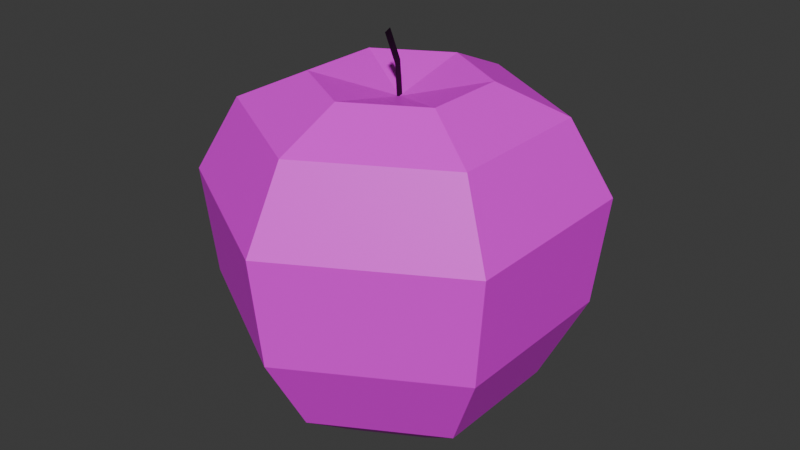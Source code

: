 # Source: apple_crypt.blend  (saved by Blender 5.0.119; exported with 4.5.12 LTS)
import bpy
from mathutils import Matrix  # noqa: F401  (used for matrix-valued properties, if any)

bpy.ops.wm.read_factory_settings(use_empty=True)
scene = bpy.context.scene
scene.name = 'Scene'

# ---- collections
col_collection = bpy.data.collections.new('Collection'); scene.collection.children.link(col_collection)

# ---- images (referenced by path relative to the original .blend; pixels are not part of the script)
import os
ASSET_DIR = os.environ.get("B2B_ASSET_DIR", "")  # directory of the original .blend (textures are referenced by path, not embedded)
HERE = os.path.dirname(os.path.abspath(__file__))  # packed textures are extracted next to this script under _unpacked/

def load_image(name, relpath, width, height, colorspace="sRGB"):
    """Load a texture the original file referenced (path relative to the .blend, or extracted next to this script)."""
    p = next((c for c in (os.path.join(HERE, relpath), os.path.join(ASSET_DIR, relpath)) if relpath and os.path.exists(c)), "")
    if p:
        img = bpy.data.images.load(p, check_existing=True)
        img.name = name
    else:  # same state as the original file: an image datablock whose file is absent (Cycles renders it pink)
        img = bpy.data.images.new(name, width, height)
        img.source = "FILE"
        img.filepath = "//" + (relpath or name)
    img.colorspace_settings.name = colorspace
    return img
img_apple_apple_png = load_image('Apple_Apple.png', 'Apple_Apple.png', 1024, 1024, 'sRGB')

# ---- materials (node trees are filled in below, after node groups)
mat_material_001 = bpy.data.materials.new('Material.001')
mat_material_003 = bpy.data.materials.new('Material.003')

# ---- material node trees
mat_material_001.use_nodes = True; mat_material_001.node_tree.nodes.clear()
_N = mat_material_001.node_tree.nodes; _L = mat_material_001.node_tree.links
n0 = _N.new('ShaderNodeBsdfPrincipled'); n0.name = 'Principled BSDF'; n0.location = (-200, 100)
n1 = _N.new('ShaderNodeOutputMaterial'); n1.name = 'Material Output'; n1.location = (200, 100)
n2 = _N.new('ShaderNodeTexImage'); n2.name = 'Image Texture'; n2.location = (-552, 112)
n2.image = img_apple_apple_png
n2.interpolation = 'Closest'
_L.new(n0.outputs[0], n1.inputs[0])
_L.new(n2.outputs[0], n0.inputs[0])
n1.is_active_output = True
mat_material_003.use_nodes = True; mat_material_003.node_tree.nodes.clear()
_N = mat_material_003.node_tree.nodes; _L = mat_material_003.node_tree.links
n0 = _N.new('ShaderNodeBsdfPrincipled'); n0.name = 'Principled BSDF'; n0.location = (-200, 100)
n0.inputs[0].default_value = (0.0, 0.0, 0.0, 1.0)
n1 = _N.new('ShaderNodeOutputMaterial'); n1.name = 'Material Output'; n1.location = (200, 100)
_L.new(n0.outputs[0], n1.inputs[0])
n1.is_active_output = True

# ---- world
world_world = bpy.data.worlds.new('World'); scene.world = world_world
world_world.use_nodes = True; world_world.node_tree.nodes.clear()
_N = world_world.node_tree.nodes; _L = world_world.node_tree.links
n0 = _N.new('ShaderNodeOutputWorld'); n0.name = 'World Output'; n0.location = (200, 100)
n1 = _N.new('ShaderNodeBackground'); n1.name = 'Background'; n1.location = (-200, 100)
n1.inputs[0].default_value = (0.05088, 0.05088, 0.05088, 1.0)
_L.new(n1.outputs[0], n0.inputs[0])
n0.is_active_output = True
world_world.color = (0.05088, 0.05088, 0.05088)
world_world.sun_shadow_jitter_overblur = 0.0

# ---- meshes
me_sphere = bpy.data.meshes.new('Sphere')
me_sphere.from_pydata([(2.731e-09, -0.002483, 0.7057), (1.959e-09, 0.3881, 0.7944), (-1.488e-08, 0.7065, 0.6576), (-2.625e-10, 0.9043, 0.3091), (-1.061e-08, 0.6414, -0.6022), (-2.668e-09, 0.3464, -0.8052), (-2.668e-09, 4.864e-09, -0.6972), (0.3383, 0.1928, 0.7944), (0.6117, 0.3533, 0.6576), (0.7832, 0.4522, 0.3091), (0.5498, 0.324, -0.6022), (0.3, 0.1732, -0.8052), (0.3383, -0.1978, 0.7944), (0.6117, -0.353, 0.6576), (0.7832, -0.4522, 0.3091), (0.5498, -0.3109, -0.6022), (0.3, -0.1732, -0.8052), (-5.625e-08, -0.3931, 0.7944), (-1.121e-07, -0.7061, 0.6576), (-1.35e-07, -0.9043, 0.3091), (-9.8e-08, -0.6283, -0.6022), (-5.429e-08, -0.3464, -0.8052), (-0.3383, -0.1978, 0.7944), (-0.6117, -0.353, 0.6576), (-0.7832, -0.4522, 0.3091), (-0.5498, -0.3109, -0.6022), (-0.3, -0.1732, -0.8052), (-0.3383, 0.1928, 0.7944), (-0.6117, 0.3533, 0.6576), (-0.7832, 0.4522, 0.3091), (-0.5498, 0.324, -0.6022), (-0.3, 0.1732, -0.8052), (-3.598e-09, 0.8459, -0.2014), (0.7326, 0.423, -0.2014), (0.7326, -0.423, -0.2014), (-1.252e-07, -0.8459, -0.2014), (-0.7326, -0.423, -0.2014), (-0.7326, 0.423, -0.2014)], [], [(5, 4, 10, 11), (3, 2, 8, 9), (1, 0, 7), (6, 5, 11), (32, 3, 9, 33), (2, 1, 7, 8), (9, 8, 13, 14), (7, 0, 12), (6, 11, 16), (33, 9, 14, 34), (8, 7, 12, 13), (11, 10, 15, 16), (12, 0, 17), (6, 16, 21), (34, 14, 19, 35), (13, 12, 17, 18), (16, 15, 20, 21), (14, 13, 18, 19), (6, 21, 26), (35, 19, 24, 36), (18, 17, 22, 23), (21, 20, 25, 26), (19, 18, 23, 24), (17, 0, 22), (6, 26, 31), (36, 24, 29, 37), (23, 22, 27, 28), (26, 25, 30, 31), (24, 23, 28, 29), (22, 0, 27), (6, 31, 5), (37, 29, 3, 32), (28, 27, 1, 2), (31, 30, 4, 5), (29, 28, 2, 3), (27, 0, 1), (30, 37, 32, 4), (25, 36, 37, 30), (20, 35, 36, 25), (15, 34, 35, 20), (10, 33, 34, 15), (4, 32, 33, 10)])
_uv = me_sphere.uv_layers.new(name='UVMap')
_uv.uv.foreach_set('vector', [0.5, 0.6875, 0.5, 0.8438, 0.8125, 0.6875, 0.6562, 0.5938, 0.5, 0.6875, 0.5, 0.875, 0.8438, 0.875, 0.9375, 0.6875, 0.5, 0.7188, 0.5, 0.5, 0.6875, 0.5938, 0.5, 0.5, 0.5, 0.6875, 0.6562, 0.5938, 0.5, 0.4062, 0.5, 0.6875, 0.9375, 0.6875, 0.9062, 0.4062, 0.5, 0.875, 0.5, 0.7188, 0.6875, 0.5938, 0.8438, 0.6875, 0.75, 0.6875, 0.6875, 0.875, 0.3125, 0.875, 0.25, 0.6875, 0.6875, 0.5938, 0.5, 0.5, 0.6875, 0.4062, 0.5, 0.5, 0.6562, 0.5938, 0.6562, 0.4062, 0.7188, 0.4062, 0.75, 0.6875, 0.25, 0.6875, 0.2812, 0.4062, 0.8438, 0.6875, 0.6875, 0.5938, 0.6875, 0.4062, 0.8438, 0.3125, 0.6562, 0.5938, 0.8125, 0.6875, 0.8125, 0.3125, 0.6562, 0.4062, 0.6875, 0.4062, 0.5, 0.5, 0.5, 0.2812, 0.5, 0.5, 0.6562, 0.4062, 0.5, 0.3125, 0.9062, 0.4062, 0.9375, 0.6875, 0.5, 0.6875, 0.5, 0.4062, 0.8438, 0.3125, 0.6875, 0.4062, 0.5, 0.2812, 0.5, 0.125, 0.6562, 0.4062, 0.8125, 0.3125, 0.5, 0.1562, 0.5, 0.3125, 0.9375, 0.6875, 0.8438, 0.875, 0.5, 0.875, 0.5, 0.6875, 0.5, 0.5, 0.5, 0.3125, 0.3438, 0.4062, 0.5, 0.4062, 0.5, 0.6875, 0.0625, 0.6875, 0.09375, 0.4062, 0.5, 0.125, 0.5, 0.2812, 0.3125, 0.4062, 0.1562, 0.3125, 0.5, 0.3125, 0.5, 0.1562, 0.1875, 0.3125, 0.3438, 0.4062, 0.5, 0.6875, 0.5, 0.875, 0.1562, 0.875, 0.0625, 0.6875, 0.5, 0.2812, 0.5, 0.5, 0.3125, 0.4062, 0.5, 0.5, 0.3438, 0.4062, 0.3438, 0.5938, 0.2812, 0.4062, 0.25, 0.6875, 0.75, 0.6875, 0.7188, 0.4062, 0.1562, 0.3125, 0.3125, 0.4062, 0.3125, 0.5938, 0.1562, 0.6875, 0.3438, 0.4062, 0.1875, 0.3125, 0.1875, 0.6875, 0.3438, 0.5938, 0.25, 0.6875, 0.3125, 0.875, 0.6875, 0.875, 0.75, 0.6875, 0.3125, 0.4062, 0.5, 0.5, 0.3125, 0.5938, 0.5, 0.5, 0.3438, 0.5938, 0.5, 0.6875, 0.09375, 0.4062, 0.0625, 0.6875, 0.5, 0.6875, 0.5, 0.4062, 0.1562, 0.6875, 0.3125, 0.5938, 0.5, 0.7188, 0.5, 0.875, 0.3438, 0.5938, 0.1875, 0.6875, 0.5, 0.8438, 0.5, 0.6875, 0.0625, 0.6875, 0.1562, 0.875, 0.5, 0.875, 0.5, 0.6875, 0.3125, 0.5938, 0.5, 0.5, 0.5, 0.7188, 0.1875, 0.1562, 0.09375, 0.4062, 0.5, 0.4062, 0.5, 0.1562, 0.3125, 0.1562, 0.2812, 0.4062, 0.7188, 0.4062, 0.6875, 0.1562, 0.5, 0.1562, 0.5, 0.4062, 0.09375, 0.4062, 0.1875, 0.1562, 0.8125, 0.1562, 0.9062, 0.4062, 0.5, 0.4062, 0.5, 0.1562, 0.6875, 0.1562, 0.7188, 0.4062, 0.2812, 0.4062, 0.3125, 0.1562, 0.5, 0.1562, 0.5, 0.4062, 0.9062, 0.4062, 0.8125, 0.1562])
me_sphere.materials.append(mat_material_001)
me_sphere.update()
me_plane = bpy.data.meshes.new('Plane')
me_plane.from_pydata([(-5.39, -1.047, 3.492e-07), (0.1903, -0.6292, 2.571e-08), (-5.893, 0.1476, 3.872e-07), (0.1903, 0.6671, 2.571e-08), (-10.96, -3.394, 7.697e-07), (-11.46, -2.199, 8.077e-07)], [], [(0, 1, 3, 2), (0, 2, 5, 4)])
_uv = me_plane.uv_layers.new(name='UVMap')
_uv.uv.foreach_set('vector', [0.0, 0.0, 1.0, 0.0, 1.0, 1.0, 0.0, 1.0, 0.0, 0.0, 0.0, 1.0, 0.0, 1.0, 0.0, 0.0])
me_plane.materials.append(mat_material_003)
me_plane.update()

# ---- objects
ob_sphere = bpy.data.objects.new('Sphere', me_sphere)
ob_plane = bpy.data.objects.new('Plane', me_plane)

# ---- transforms, parenting, visibility, modifiers, constraints
ob_sphere.location = (0.0, 0.0, 0.0)
ob_plane.location = (2.731e-09, -0.002483, 0.7057)
ob_plane.rotation_euler = (-0.0, 1.571, 0.0)
ob_plane.scale = (0.0268, 0.0268, 0.0268)

# ---- collection membership
col_collection.objects.link(ob_sphere)
col_collection.objects.link(ob_plane)

# ---- scene / render settings (as saved in the file)
scene.frame_start = 1; scene.frame_end = 250; scene.frame_set(1)
scene.render.engine = 'BLENDER_EEVEE_NEXT'
scene.render.bake_bias = 0.0
scene.render.bake_samples = 0
scene.cycles.sampling_pattern = 'TABULATED_SOBOL'
scene.eevee.use_volume_custom_range = False
bpy.context.view_layer.update()

# ---- added for rendering (the .blend has no active camera and no usable light): camera, sun
cam_auto = bpy.data.cameras.new('AutoCamera')
cam_auto.lens = 50.0
cam_auto.sensor_width = 36.0
cam_auto.clip_end = 1000.0
ob_auto_camera = bpy.data.objects.new('AutoCamera', cam_auto)
scene.collection.objects.link(ob_auto_camera)
ob_auto_camera.location = (2.78029, -3.33635, 2.32812)
ob_auto_camera.rotation_euler = (1.09748, -7.21219e-08, 0.694738)
scene.camera = ob_auto_camera
light_auto_sun = bpy.data.lights.new('AutoSun', 'SUN')
light_auto_sun.energy = 3.0
light_auto_sun.angle = 0.0523599
ob_auto_sun = bpy.data.objects.new('AutoSun', light_auto_sun)
scene.collection.objects.link(ob_auto_sun)
ob_auto_sun.rotation_euler = (0.872665, 0.174533, 0.523599)
bpy.context.view_layer.update()
